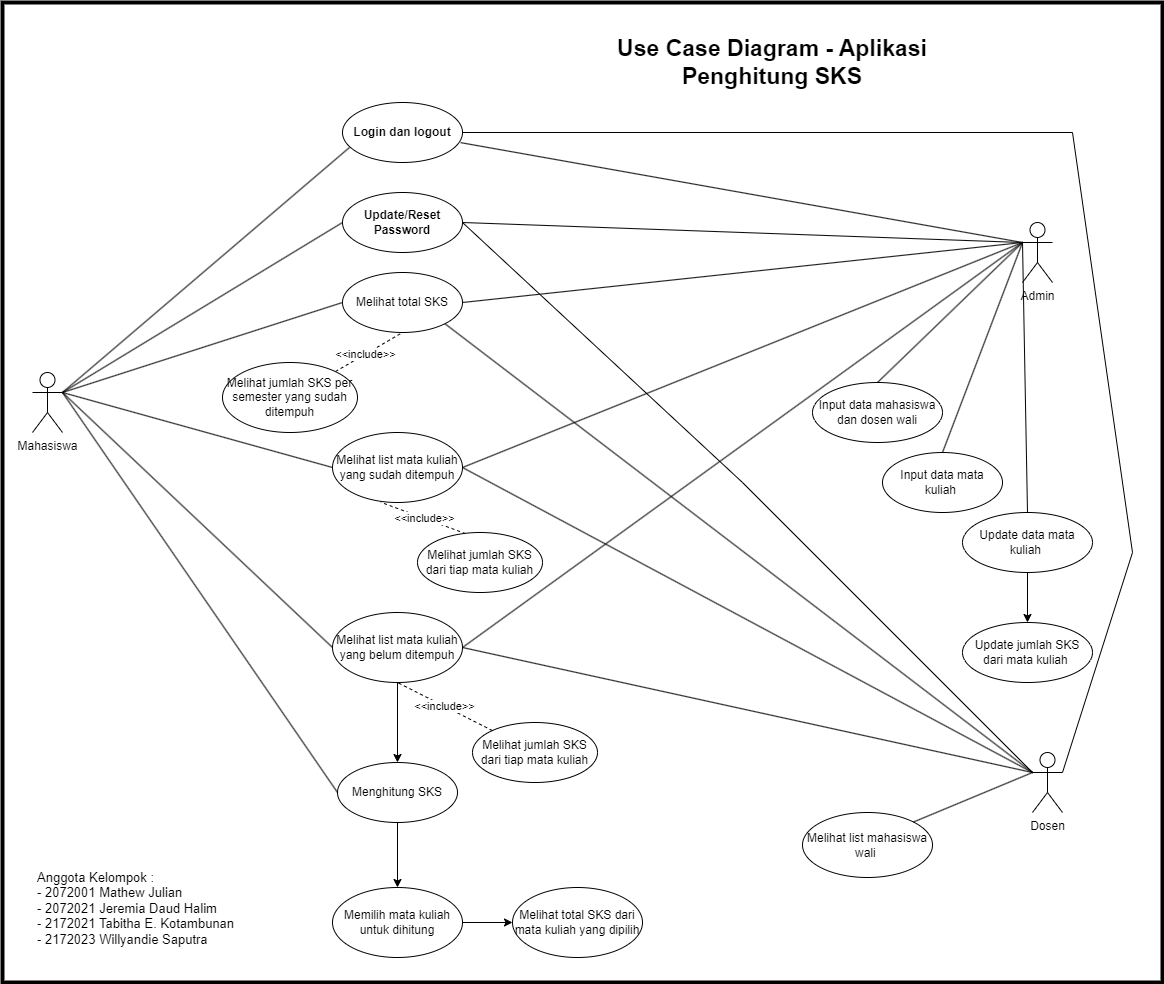

The diagram above was exported from draw.io. Its source (the exported page's mxGraphModel, read from the mxfile embedded in the PNG):
<mxGraphModel dx="1908" dy="1200" grid="1" gridSize="10" guides="1" tooltips="1" connect="1" arrows="1" fold="1" page="1" pageScale="1" pageWidth="850" pageHeight="1100" math="0" shadow="0">
  <root>
    <mxCell id="0" />
    <mxCell id="1" parent="0" />
    <mxCell id="2-_X7kvNEOsYUPNSBPW6-1" value="Mahasiswa" style="shape=umlActor;verticalLabelPosition=bottom;verticalAlign=top;html=1;outlineConnect=0;" parent="1" vertex="1">
      <mxGeometry x="40" y="380" width="30" height="60" as="geometry" />
    </mxCell>
    <mxCell id="2-_X7kvNEOsYUPNSBPW6-3" value="Login dan logout" style="ellipse;whiteSpace=wrap;html=1;fontStyle=1" parent="1" vertex="1">
      <mxGeometry x="350" y="110" width="120" height="60" as="geometry" />
    </mxCell>
    <mxCell id="2-_X7kvNEOsYUPNSBPW6-5" value="" style="endArrow=none;html=1;rounded=0;exitX=1;exitY=0.3333333333333333;exitDx=0;exitDy=0;exitPerimeter=0;entryX=0.058;entryY=0.75;entryDx=0;entryDy=0;entryPerimeter=0;" parent="1" source="2-_X7kvNEOsYUPNSBPW6-1" target="2-_X7kvNEOsYUPNSBPW6-3" edge="1">
      <mxGeometry width="50" height="50" relative="1" as="geometry">
        <mxPoint x="120" y="340" as="sourcePoint" />
        <mxPoint x="170" y="290" as="targetPoint" />
      </mxGeometry>
    </mxCell>
    <mxCell id="2-_X7kvNEOsYUPNSBPW6-6" value="Melihat total SKS" style="ellipse;whiteSpace=wrap;html=1;" parent="1" vertex="1">
      <mxGeometry x="350" y="280" width="120" height="60" as="geometry" />
    </mxCell>
    <mxCell id="2-_X7kvNEOsYUPNSBPW6-7" value="" style="endArrow=none;dashed=1;html=1;rounded=0;entryX=0.5;entryY=1;entryDx=0;entryDy=0;" parent="1" source="2-_X7kvNEOsYUPNSBPW6-8" target="2-_X7kvNEOsYUPNSBPW6-6" edge="1">
      <mxGeometry width="50" height="50" relative="1" as="geometry">
        <mxPoint x="259.99938338503574" y="380.0015752517751" as="sourcePoint" />
        <mxPoint x="405.1000000000001" y="327.94999999999993" as="targetPoint" />
      </mxGeometry>
    </mxCell>
    <mxCell id="2-_X7kvNEOsYUPNSBPW6-9" value="&amp;lt;&amp;lt;include&amp;gt;&amp;gt;" style="edgeLabel;html=1;align=center;verticalAlign=middle;resizable=0;points=[];" parent="2-_X7kvNEOsYUPNSBPW6-7" vertex="1" connectable="0">
      <mxGeometry x="-0.14" y="1" relative="1" as="geometry">
        <mxPoint as="offset" />
      </mxGeometry>
    </mxCell>
    <mxCell id="2-_X7kvNEOsYUPNSBPW6-8" value="Melihat jumlah SKS per semester yang sudah ditempuh" style="ellipse;whiteSpace=wrap;html=1;" parent="1" vertex="1">
      <mxGeometry x="230" y="370" width="135" height="70" as="geometry" />
    </mxCell>
    <mxCell id="2-_X7kvNEOsYUPNSBPW6-11" value="" style="endArrow=none;html=1;rounded=0;exitX=1;exitY=0.3333333333333333;exitDx=0;exitDy=0;exitPerimeter=0;entryX=0;entryY=0.5;entryDx=0;entryDy=0;" parent="1" source="2-_X7kvNEOsYUPNSBPW6-1" target="2-_X7kvNEOsYUPNSBPW6-6" edge="1">
      <mxGeometry width="50" height="50" relative="1" as="geometry">
        <mxPoint x="120" y="340" as="sourcePoint" />
        <mxPoint x="170" y="290" as="targetPoint" />
      </mxGeometry>
    </mxCell>
    <mxCell id="2-_X7kvNEOsYUPNSBPW6-12" value="Admin" style="shape=umlActor;verticalLabelPosition=bottom;verticalAlign=top;html=1;outlineConnect=0;" parent="1" vertex="1">
      <mxGeometry x="1030" y="230" width="30" height="60" as="geometry" />
    </mxCell>
    <mxCell id="2-_X7kvNEOsYUPNSBPW6-13" value="" style="endArrow=none;html=1;rounded=0;exitX=0;exitY=0.3333333333333333;exitDx=0;exitDy=0;exitPerimeter=0;entryX=0.985;entryY=0.669;entryDx=0;entryDy=0;entryPerimeter=0;" parent="1" source="2-_X7kvNEOsYUPNSBPW6-12" target="2-_X7kvNEOsYUPNSBPW6-3" edge="1">
      <mxGeometry width="50" height="50" relative="1" as="geometry">
        <mxPoint x="660" y="350" as="sourcePoint" />
        <mxPoint x="710" y="300" as="targetPoint" />
      </mxGeometry>
    </mxCell>
    <mxCell id="2-_X7kvNEOsYUPNSBPW6-15" value="" style="endArrow=none;html=1;rounded=0;entryX=1;entryY=0.5;entryDx=0;entryDy=0;exitX=0;exitY=0.3333333333333333;exitDx=0;exitDy=0;exitPerimeter=0;" parent="1" source="2-_X7kvNEOsYUPNSBPW6-12" target="2-_X7kvNEOsYUPNSBPW6-6" edge="1">
      <mxGeometry width="50" height="50" relative="1" as="geometry">
        <mxPoint x="755" y="320" as="sourcePoint" />
        <mxPoint x="493" y="210" as="targetPoint" />
      </mxGeometry>
    </mxCell>
    <mxCell id="2-_X7kvNEOsYUPNSBPW6-16" value="Melihat list mata kuliah yang sudah ditempuh" style="ellipse;whiteSpace=wrap;html=1;" parent="1" vertex="1">
      <mxGeometry x="340" y="440" width="130" height="70" as="geometry" />
    </mxCell>
    <mxCell id="2-_X7kvNEOsYUPNSBPW6-17" value="" style="endArrow=none;html=1;rounded=0;exitX=1;exitY=0.3333333333333333;exitDx=0;exitDy=0;exitPerimeter=0;entryX=0;entryY=0.5;entryDx=0;entryDy=0;" parent="1" source="2-_X7kvNEOsYUPNSBPW6-1" target="2-_X7kvNEOsYUPNSBPW6-16" edge="1">
      <mxGeometry width="50" height="50" relative="1" as="geometry">
        <mxPoint x="65" y="320" as="sourcePoint" />
        <mxPoint x="360" y="320" as="targetPoint" />
      </mxGeometry>
    </mxCell>
    <mxCell id="2-_X7kvNEOsYUPNSBPW6-21" value="" style="endArrow=none;html=1;rounded=0;entryX=1;entryY=0.5;entryDx=0;entryDy=0;exitX=0;exitY=0.3333333333333333;exitDx=0;exitDy=0;exitPerimeter=0;" parent="1" source="2-_X7kvNEOsYUPNSBPW6-12" target="2-_X7kvNEOsYUPNSBPW6-16" edge="1">
      <mxGeometry width="50" height="50" relative="1" as="geometry">
        <mxPoint x="740" y="320" as="sourcePoint" />
        <mxPoint x="480" y="320" as="targetPoint" />
      </mxGeometry>
    </mxCell>
    <mxCell id="2-_X7kvNEOsYUPNSBPW6-64" style="edgeStyle=orthogonalEdgeStyle;rounded=0;orthogonalLoop=1;jettySize=auto;html=1;entryX=0.5;entryY=0;entryDx=0;entryDy=0;" parent="1" source="2-_X7kvNEOsYUPNSBPW6-29" target="2-_X7kvNEOsYUPNSBPW6-51" edge="1">
      <mxGeometry relative="1" as="geometry" />
    </mxCell>
    <mxCell id="2-_X7kvNEOsYUPNSBPW6-29" value="Melihat list mata kuliah yang belum ditempuh" style="ellipse;whiteSpace=wrap;html=1;" parent="1" vertex="1">
      <mxGeometry x="340" y="620" width="130" height="70" as="geometry" />
    </mxCell>
    <mxCell id="2-_X7kvNEOsYUPNSBPW6-30" value="" style="endArrow=none;html=1;rounded=0;exitX=1;exitY=0.3333333333333333;exitDx=0;exitDy=0;exitPerimeter=0;entryX=0;entryY=0.5;entryDx=0;entryDy=0;" parent="1" source="2-_X7kvNEOsYUPNSBPW6-1" target="2-_X7kvNEOsYUPNSBPW6-29" edge="1">
      <mxGeometry width="50" height="50" relative="1" as="geometry">
        <mxPoint x="80" y="310" as="sourcePoint" />
        <mxPoint x="360" y="540" as="targetPoint" />
        <Array as="points" />
      </mxGeometry>
    </mxCell>
    <mxCell id="2-_X7kvNEOsYUPNSBPW6-31" value="" style="endArrow=none;html=1;rounded=0;entryX=1;entryY=0.5;entryDx=0;entryDy=0;exitX=0;exitY=0.3333333333333333;exitDx=0;exitDy=0;exitPerimeter=0;" parent="1" source="2-_X7kvNEOsYUPNSBPW6-12" target="2-_X7kvNEOsYUPNSBPW6-29" edge="1">
      <mxGeometry width="50" height="50" relative="1" as="geometry">
        <mxPoint x="740" y="320" as="sourcePoint" />
        <mxPoint x="480" y="450" as="targetPoint" />
        <Array as="points" />
      </mxGeometry>
    </mxCell>
    <mxCell id="2-_X7kvNEOsYUPNSBPW6-32" value="Melihat total SKS dari mata kuliah yang dipilih" style="ellipse;whiteSpace=wrap;html=1;" parent="1" vertex="1">
      <mxGeometry x="520" y="895" width="130" height="70" as="geometry" />
    </mxCell>
    <mxCell id="2-_X7kvNEOsYUPNSBPW6-37" value="" style="endArrow=none;html=1;rounded=0;exitX=0;exitY=0.3333333333333333;exitDx=0;exitDy=0;exitPerimeter=0;entryX=0.5;entryY=0;entryDx=0;entryDy=0;" parent="1" source="2-_X7kvNEOsYUPNSBPW6-12" target="2-_X7kvNEOsYUPNSBPW6-38" edge="1">
      <mxGeometry width="50" height="50" relative="1" as="geometry">
        <mxPoint x="800" y="320" as="sourcePoint" />
        <mxPoint x="740" y="530" as="targetPoint" />
      </mxGeometry>
    </mxCell>
    <mxCell id="2-_X7kvNEOsYUPNSBPW6-38" value="Input data mahasiswa dan dosen wali" style="ellipse;whiteSpace=wrap;html=1;" parent="1" vertex="1">
      <mxGeometry x="820" y="390" width="130" height="60" as="geometry" />
    </mxCell>
    <mxCell id="2-_X7kvNEOsYUPNSBPW6-39" value="Dosen" style="shape=umlActor;verticalLabelPosition=bottom;verticalAlign=top;html=1;outlineConnect=0;" parent="1" vertex="1">
      <mxGeometry x="1040" y="760" width="30" height="60" as="geometry" />
    </mxCell>
    <mxCell id="2-_X7kvNEOsYUPNSBPW6-42" value="" style="endArrow=none;html=1;rounded=0;exitX=1;exitY=0.3333333333333333;exitDx=0;exitDy=0;exitPerimeter=0;entryX=1;entryY=0.5;entryDx=0;entryDy=0;" parent="1" source="2-_X7kvNEOsYUPNSBPW6-39" target="2-_X7kvNEOsYUPNSBPW6-3" edge="1">
      <mxGeometry width="50" height="50" relative="1" as="geometry">
        <mxPoint x="360" y="450" as="sourcePoint" />
        <mxPoint x="410" y="400" as="targetPoint" />
        <Array as="points">
          <mxPoint x="1140" y="560" />
          <mxPoint x="1080" y="140" />
        </Array>
      </mxGeometry>
    </mxCell>
    <mxCell id="2-_X7kvNEOsYUPNSBPW6-60" style="edgeStyle=orthogonalEdgeStyle;rounded=0;orthogonalLoop=1;jettySize=auto;html=1;" parent="1" source="2-_X7kvNEOsYUPNSBPW6-51" target="2-_X7kvNEOsYUPNSBPW6-59" edge="1">
      <mxGeometry relative="1" as="geometry" />
    </mxCell>
    <mxCell id="2-_X7kvNEOsYUPNSBPW6-51" value="Menghitung SKS" style="ellipse;whiteSpace=wrap;html=1;" parent="1" vertex="1">
      <mxGeometry x="345" y="770" width="120" height="60" as="geometry" />
    </mxCell>
    <mxCell id="2-_X7kvNEOsYUPNSBPW6-53" value="&amp;lt;&amp;lt;include&amp;gt;&amp;gt;" style="endArrow=none;dashed=1;html=1;rounded=0;exitX=0.385;exitY=0.019;exitDx=0;exitDy=0;exitPerimeter=0;entryX=0.372;entryY=0.997;entryDx=0;entryDy=0;entryPerimeter=0;" parent="1" source="2-_X7kvNEOsYUPNSBPW6-54" target="2-_X7kvNEOsYUPNSBPW6-16" edge="1">
      <mxGeometry x="-0.0168" width="50" height="50" relative="1" as="geometry">
        <mxPoint x="440" y="520" as="sourcePoint" />
        <mxPoint x="419" y="459" as="targetPoint" />
        <mxPoint as="offset" />
      </mxGeometry>
    </mxCell>
    <mxCell id="2-_X7kvNEOsYUPNSBPW6-54" value="Melihat jumlah SKS dari tiap mata kuliah" style="ellipse;whiteSpace=wrap;html=1;" parent="1" vertex="1">
      <mxGeometry x="425" y="540" width="125" height="60" as="geometry" />
    </mxCell>
    <mxCell id="2-_X7kvNEOsYUPNSBPW6-55" value="" style="endArrow=none;html=1;rounded=0;exitX=0;exitY=0.3333333333333333;exitDx=0;exitDy=0;exitPerimeter=0;entryX=1;entryY=0.5;entryDx=0;entryDy=0;" parent="1" source="2-_X7kvNEOsYUPNSBPW6-39" target="2-_X7kvNEOsYUPNSBPW6-16" edge="1">
      <mxGeometry width="50" height="50" relative="1" as="geometry">
        <mxPoint x="800" y="320" as="sourcePoint" />
        <mxPoint x="725" y="510" as="targetPoint" />
      </mxGeometry>
    </mxCell>
    <mxCell id="2-_X7kvNEOsYUPNSBPW6-56" value="" style="endArrow=none;html=1;rounded=0;entryX=1;entryY=0.5;entryDx=0;entryDy=0;exitX=0;exitY=0.3333333333333333;exitDx=0;exitDy=0;exitPerimeter=0;" parent="1" source="2-_X7kvNEOsYUPNSBPW6-39" target="2-_X7kvNEOsYUPNSBPW6-29" edge="1">
      <mxGeometry width="50" height="50" relative="1" as="geometry">
        <mxPoint x="890" y="600" as="sourcePoint" />
        <mxPoint x="470" y="440" as="targetPoint" />
      </mxGeometry>
    </mxCell>
    <mxCell id="2-_X7kvNEOsYUPNSBPW6-57" value="" style="endArrow=none;html=1;rounded=0;exitX=1;exitY=0.3333333333333333;exitDx=0;exitDy=0;exitPerimeter=0;entryX=0;entryY=0.5;entryDx=0;entryDy=0;" parent="1" source="2-_X7kvNEOsYUPNSBPW6-1" target="2-_X7kvNEOsYUPNSBPW6-51" edge="1">
      <mxGeometry width="50" height="50" relative="1" as="geometry">
        <mxPoint x="80" y="410" as="sourcePoint" />
        <mxPoint x="350" y="620" as="targetPoint" />
        <Array as="points" />
      </mxGeometry>
    </mxCell>
    <mxCell id="2-_X7kvNEOsYUPNSBPW6-61" style="edgeStyle=orthogonalEdgeStyle;rounded=0;orthogonalLoop=1;jettySize=auto;html=1;entryX=0;entryY=0.5;entryDx=0;entryDy=0;" parent="1" source="2-_X7kvNEOsYUPNSBPW6-59" target="2-_X7kvNEOsYUPNSBPW6-32" edge="1">
      <mxGeometry relative="1" as="geometry" />
    </mxCell>
    <mxCell id="2-_X7kvNEOsYUPNSBPW6-59" value="Memilih mata kuliah untuk dihitung" style="ellipse;whiteSpace=wrap;html=1;" parent="1" vertex="1">
      <mxGeometry x="340" y="895" width="130" height="70" as="geometry" />
    </mxCell>
    <mxCell id="2-_X7kvNEOsYUPNSBPW6-62" value="Melihat jumlah SKS dari tiap mata kuliah" style="ellipse;whiteSpace=wrap;html=1;" parent="1" vertex="1">
      <mxGeometry x="479.99999999999994" y="730" width="125" height="60" as="geometry" />
    </mxCell>
    <mxCell id="2-_X7kvNEOsYUPNSBPW6-63" value="&amp;lt;&amp;lt;include&amp;gt;&amp;gt;" style="endArrow=none;dashed=1;html=1;rounded=0;entryX=0.5;entryY=1;entryDx=0;entryDy=0;" parent="1" source="2-_X7kvNEOsYUPNSBPW6-62" target="2-_X7kvNEOsYUPNSBPW6-29" edge="1">
      <mxGeometry width="50" height="50" relative="1" as="geometry">
        <mxPoint x="584" y="710" as="sourcePoint" />
        <mxPoint x="470.00415092892905" y="684.9840958314953" as="targetPoint" />
      </mxGeometry>
    </mxCell>
    <mxCell id="2-_X7kvNEOsYUPNSBPW6-66" value="Melihat list mahasiswa wali&amp;nbsp;" style="ellipse;whiteSpace=wrap;html=1;" parent="1" vertex="1">
      <mxGeometry x="810" y="820" width="130" height="65" as="geometry" />
    </mxCell>
    <mxCell id="2-_X7kvNEOsYUPNSBPW6-67" value="" style="endArrow=none;html=1;rounded=0;entryX=1;entryY=0;entryDx=0;entryDy=0;exitX=0;exitY=0.3333333333333333;exitDx=0;exitDy=0;exitPerimeter=0;" parent="1" source="2-_X7kvNEOsYUPNSBPW6-39" target="2-_X7kvNEOsYUPNSBPW6-66" edge="1">
      <mxGeometry width="50" height="50" relative="1" as="geometry">
        <mxPoint x="905" y="610" as="sourcePoint" />
        <mxPoint x="480" y="620" as="targetPoint" />
      </mxGeometry>
    </mxCell>
    <mxCell id="2-_X7kvNEOsYUPNSBPW6-71" value="Input data mata kuliah&amp;nbsp;" style="ellipse;whiteSpace=wrap;html=1;" parent="1" vertex="1">
      <mxGeometry x="890" y="460" width="120" height="60" as="geometry" />
    </mxCell>
    <mxCell id="2-_X7kvNEOsYUPNSBPW6-72" value="" style="endArrow=none;html=1;rounded=0;exitX=0;exitY=0.3333333333333333;exitDx=0;exitDy=0;exitPerimeter=0;entryX=0.5;entryY=0;entryDx=0;entryDy=0;" parent="1" source="2-_X7kvNEOsYUPNSBPW6-12" target="2-_X7kvNEOsYUPNSBPW6-71" edge="1">
      <mxGeometry width="50" height="50" relative="1" as="geometry">
        <mxPoint x="980" y="310" as="sourcePoint" />
        <mxPoint x="900" y="430" as="targetPoint" />
      </mxGeometry>
    </mxCell>
    <mxCell id="2-_X7kvNEOsYUPNSBPW6-76" value="" style="edgeStyle=orthogonalEdgeStyle;rounded=0;orthogonalLoop=1;jettySize=auto;html=1;" parent="1" source="2-_X7kvNEOsYUPNSBPW6-73" target="2-_X7kvNEOsYUPNSBPW6-75" edge="1">
      <mxGeometry relative="1" as="geometry" />
    </mxCell>
    <mxCell id="2-_X7kvNEOsYUPNSBPW6-73" value="Update data mata kuliah&amp;nbsp;" style="ellipse;whiteSpace=wrap;html=1;" parent="1" vertex="1">
      <mxGeometry x="970" y="520" width="130" height="60" as="geometry" />
    </mxCell>
    <mxCell id="2-_X7kvNEOsYUPNSBPW6-74" value="" style="endArrow=none;html=1;rounded=0;exitX=0;exitY=0.3333333333333333;exitDx=0;exitDy=0;exitPerimeter=0;entryX=0.5;entryY=0;entryDx=0;entryDy=0;" parent="1" source="2-_X7kvNEOsYUPNSBPW6-12" target="2-_X7kvNEOsYUPNSBPW6-73" edge="1">
      <mxGeometry width="50" height="50" relative="1" as="geometry">
        <mxPoint x="1010" y="330" as="sourcePoint" />
        <mxPoint x="835" y="490" as="targetPoint" />
      </mxGeometry>
    </mxCell>
    <mxCell id="2-_X7kvNEOsYUPNSBPW6-75" value="Update jumlah SKS dari mata kuliah&amp;nbsp;" style="ellipse;whiteSpace=wrap;html=1;" parent="1" vertex="1">
      <mxGeometry x="970" y="630" width="130" height="60" as="geometry" />
    </mxCell>
    <mxCell id="2-_X7kvNEOsYUPNSBPW6-77" value="&lt;b&gt;&lt;font style=&quot;font-size: 23px;&quot;&gt;Use Case Diagram - Aplikasi Penghitung SKS&lt;/font&gt;&lt;/b&gt;" style="text;html=1;strokeColor=none;fillColor=none;align=center;verticalAlign=middle;whiteSpace=wrap;rounded=0;" parent="1" vertex="1">
      <mxGeometry x="610" y="20" width="340" height="100" as="geometry" />
    </mxCell>
    <mxCell id="2-_X7kvNEOsYUPNSBPW6-78" value="Anggota Kelompok :&amp;nbsp;&amp;nbsp;&lt;br style=&quot;font-size: 13px;&quot;&gt;- 2072001 Mathew Julian&lt;br style=&quot;font-size: 13px;&quot;&gt;- 2072021 Jeremia Daud Halim&lt;br style=&quot;font-size: 13px;&quot;&gt;- 2172021 Tabitha E. Kotambunan&lt;br style=&quot;font-size: 13px;&quot;&gt;- 2172023 Willyandie Saputra" style="text;html=1;strokeColor=none;fillColor=none;align=left;verticalAlign=middle;whiteSpace=wrap;rounded=0;spacing=5;spacingTop=1;horizontal=1;fontSize=13;" parent="1" vertex="1">
      <mxGeometry x="40" y="865" width="270" height="100" as="geometry" />
    </mxCell>
    <mxCell id="1ZrlCeTunNnDMHdbihQh-1" value="Update/Reset Password" style="ellipse;whiteSpace=wrap;html=1;fontStyle=1" parent="1" vertex="1">
      <mxGeometry x="350" y="200" width="120" height="60" as="geometry" />
    </mxCell>
    <mxCell id="1ZrlCeTunNnDMHdbihQh-2" value="" style="endArrow=none;html=1;rounded=0;entryX=0;entryY=0.5;entryDx=0;entryDy=0;exitX=1;exitY=0.3333333333333333;exitDx=0;exitDy=0;exitPerimeter=0;" parent="1" source="2-_X7kvNEOsYUPNSBPW6-1" target="1ZrlCeTunNnDMHdbihQh-1" edge="1">
      <mxGeometry width="50" height="50" relative="1" as="geometry">
        <mxPoint x="260" y="390" as="sourcePoint" />
        <mxPoint x="360" y="320" as="targetPoint" />
      </mxGeometry>
    </mxCell>
    <mxCell id="1ZrlCeTunNnDMHdbihQh-3" value="" style="endArrow=none;html=1;rounded=0;exitX=0;exitY=0.3333333333333333;exitDx=0;exitDy=0;exitPerimeter=0;entryX=1;entryY=0.5;entryDx=0;entryDy=0;" parent="1" source="2-_X7kvNEOsYUPNSBPW6-12" target="1ZrlCeTunNnDMHdbihQh-1" edge="1">
      <mxGeometry width="50" height="50" relative="1" as="geometry">
        <mxPoint x="1030" y="290" as="sourcePoint" />
        <mxPoint x="478" y="160" as="targetPoint" />
      </mxGeometry>
    </mxCell>
    <mxCell id="3utAg5WGym7eme3NLF85-1" value="" style="endArrow=none;html=1;rounded=0;entryX=1;entryY=0.5;entryDx=0;entryDy=0;exitX=0;exitY=0.3333333333333333;exitDx=0;exitDy=0;exitPerimeter=0;" parent="1" source="2-_X7kvNEOsYUPNSBPW6-39" target="1ZrlCeTunNnDMHdbihQh-1" edge="1">
      <mxGeometry width="50" height="50" relative="1" as="geometry">
        <mxPoint x="1020" y="720" as="sourcePoint" />
        <mxPoint x="480" y="485" as="targetPoint" />
        <Array as="points">
          <mxPoint x="750" y="490" />
        </Array>
      </mxGeometry>
    </mxCell>
    <mxCell id="9mvmxOAvvpV1VowLayMW-1" value="" style="endArrow=none;html=1;rounded=0;entryX=1;entryY=1;entryDx=0;entryDy=0;exitX=0;exitY=0.3333333333333333;exitDx=0;exitDy=0;exitPerimeter=0;" parent="1" source="2-_X7kvNEOsYUPNSBPW6-39" target="2-_X7kvNEOsYUPNSBPW6-6" edge="1">
      <mxGeometry width="50" height="50" relative="1" as="geometry">
        <mxPoint x="1020" y="790" as="sourcePoint" />
        <mxPoint x="480" y="240" as="targetPoint" />
        <Array as="points" />
      </mxGeometry>
    </mxCell>
    <mxCell id="bYCv2ix--UYbvTX8jTRF-4" value="" style="rounded=0;whiteSpace=wrap;html=1;fillColor=none;strokeWidth=4;" vertex="1" parent="1">
      <mxGeometry x="10" y="10" width="1160" height="980" as="geometry" />
    </mxCell>
  </root>
</mxGraphModel>